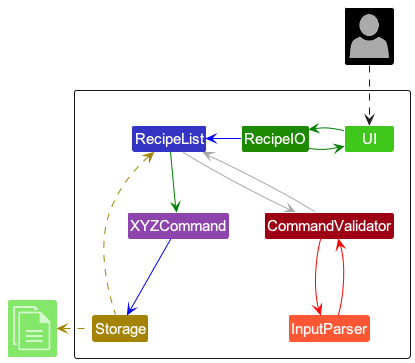

The diagram above was rendered by PlantUML. Its source (embedded in the PNG):
@startuml
!include <office/Concepts/documents>
!include <office/Users/user>
!include style.puml

Package " "<<Rectangle>>{
    Class RecipeIO UI_COLOR
    Class UI UI_COLOR_T2
    Class RecipeList LOGIC_COLOR
    Class InputParser PARSER_COLOR
    Class CommandValidator VALIDATOR_COLOR
    Class XYZCommand COMMAND_COLOR_T3
    Class Storage STORAGE_COLOR
}

Class "<$user>" as User USER_COLOR
Class "<$documents>" as File UI_COLOR_T1

User ..> UI

RecipeIO -[#green]> UI
UI -left[#green]-> RecipeIO

RecipeIO -left[#blue]> RecipeList

RecipeList -[#darkgrey]-> CommandValidator
CommandValidator -[#darkgrey]-> RecipeList

CommandValidator -[#red]-> InputParser
InputParser -[#red]-> CommandValidator

RecipeList -[#green]-> XYZCommand

XYZCommand -[#blue]-> Storage
Storage .left[STORAGE_COLOR].>File
Storage -up[STORAGE_COLOR].> RecipeList

@enduml